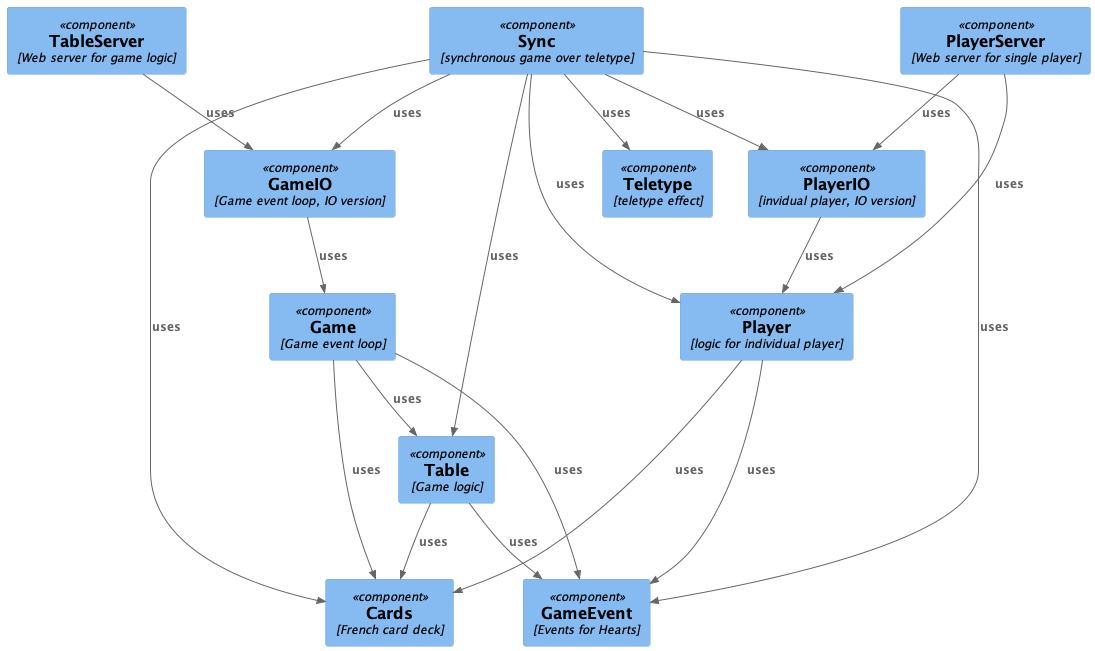

The diagram above was rendered by PlantUML. Its source (embedded in the PNG):
@startuml
!include plantuml/C4_Component.puml

Component(Cards, "Cards", "French card deck")
Component(GameEvent, "GameEvent", "Events for Hearts")
Component(Table, "Table", "Game logic")
Component(Game, "Game", "Game event loop")
Component(Player, "Player", "logic for individual player")
Component(Teletype, "Teletype", "teletype effect")
Component(Sync, "Sync", "synchronous game over teletype")
Component(PlayerIO, "PlayerIO", "invidual player, IO version")
Component(GameIO, "GameIO", "Game event loop, IO version")
Component(PlayerServer, "PlayerServer", "Web server for single player")
Component(TableServer, "TableServer", "Web server for game logic")

Rel(Table, Cards, "uses")
Rel(Table, GameEvent, "uses")
Rel(Player, Cards, "uses")
Rel(Player, GameEvent, "uses")
Rel(GameIO, Game, "uses")
Rel(PlayerIO, Player, "uses")
Rel(Sync, Teletype, "uses")
Rel(Sync, Cards, "uses")
Rel(Sync, GameEvent, "uses")
Rel(Sync, Table, "uses")
Rel(Sync, Player, "uses")
Rel(Sync, GameIO, "uses")
Rel(Sync, PlayerIO, "uses")
Rel(PlayerServer, Player, "uses")
Rel(PlayerServer, PlayerIO, "uses")
Rel(TableServer, GameIO, "uses")
Rel(Game, GameEvent, "uses")
Rel(Game, Cards, "uses")
Rel(Game, Table, "uses")
@enduml